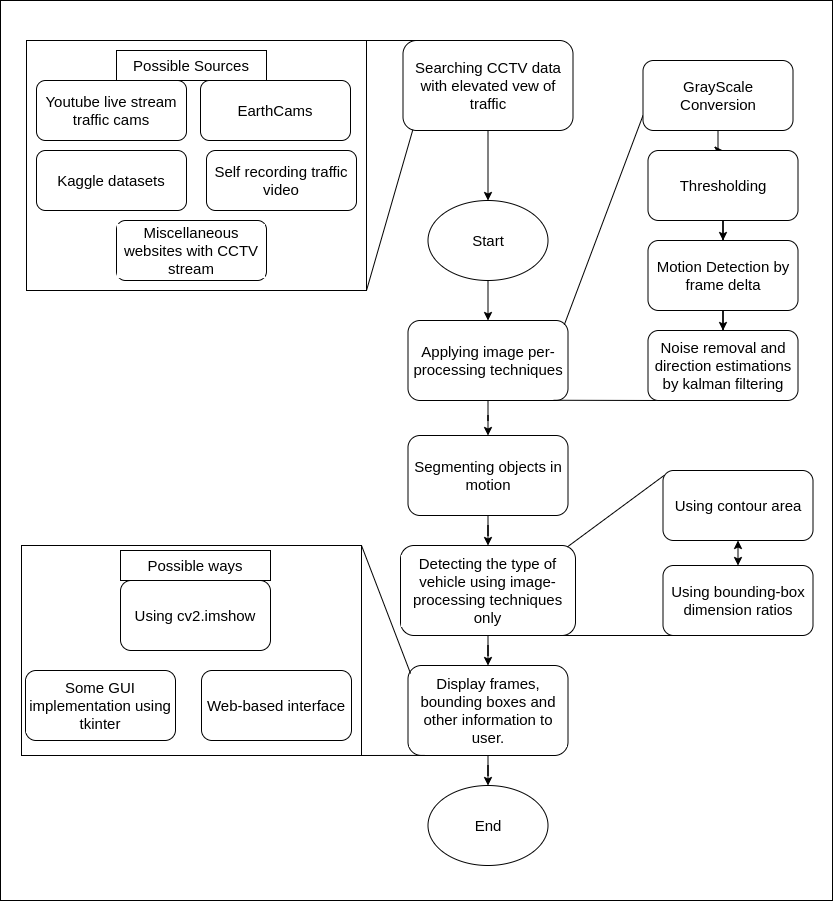

The diagram above was exported from draw.io. Its source (the exported page's mxGraphModel, read from the mxfile embedded in the PNG):
<mxGraphModel dx="1038" dy="589" grid="1" gridSize="10" guides="1" tooltips="1" connect="1" arrows="1" fold="1" page="1" pageScale="1" pageWidth="850" pageHeight="1100" math="0" shadow="0">
  <root>
    <mxCell id="0" />
    <mxCell id="1" parent="0" />
    <mxCell id="nvVzNt-graHObR63Vxwg-3" style="edgeStyle=orthogonalEdgeStyle;rounded=0;orthogonalLoop=1;jettySize=auto;html=1;entryX=0.5;entryY=0;entryDx=0;entryDy=0;fontSize=15;fontColor=default;strokeColor=default;labelBackgroundColor=default;" parent="1" source="nvVzNt-graHObR63Vxwg-4" target="nvVzNt-graHObR63Vxwg-28" edge="1">
      <mxGeometry relative="1" as="geometry" />
    </mxCell>
    <mxCell id="nvVzNt-graHObR63Vxwg-4" value="&lt;font style=&quot;font-size: 15px&quot;&gt;Searching CCTV data with elevated vew of traffic&lt;br&gt;&lt;/font&gt;" style="rounded=1;whiteSpace=wrap;html=1;fontColor=default;strokeColor=default;fillColor=default;labelBackgroundColor=default;" parent="1" vertex="1">
      <mxGeometry x="410.5" y="50" width="170" height="90" as="geometry" />
    </mxCell>
    <mxCell id="nvVzNt-graHObR63Vxwg-5" style="edgeStyle=orthogonalEdgeStyle;rounded=0;orthogonalLoop=1;jettySize=auto;html=1;entryX=0.5;entryY=0;entryDx=0;entryDy=0;fontSize=15;fontColor=default;strokeColor=default;labelBackgroundColor=default;" parent="1" source="nvVzNt-graHObR63Vxwg-6" target="nvVzNt-graHObR63Vxwg-8" edge="1">
      <mxGeometry relative="1" as="geometry" />
    </mxCell>
    <mxCell id="nvVzNt-graHObR63Vxwg-6" value="Applying image per-processing techniques" style="rounded=1;whiteSpace=wrap;html=1;fontSize=15;fontColor=default;strokeColor=default;fillColor=default;labelBackgroundColor=default;" parent="1" vertex="1">
      <mxGeometry x="415.5" y="330" width="160" height="80" as="geometry" />
    </mxCell>
    <mxCell id="nvVzNt-graHObR63Vxwg-7" style="edgeStyle=orthogonalEdgeStyle;rounded=0;orthogonalLoop=1;jettySize=auto;html=1;entryX=0.5;entryY=0;entryDx=0;entryDy=0;labelBackgroundColor=default;fontSize=15;fontColor=default;strokeColor=default;" parent="1" source="nvVzNt-graHObR63Vxwg-8" target="nvVzNt-graHObR63Vxwg-19" edge="1">
      <mxGeometry relative="1" as="geometry" />
    </mxCell>
    <mxCell id="nvVzNt-graHObR63Vxwg-8" value="Segmenting objects in motion" style="rounded=1;whiteSpace=wrap;html=1;fontSize=15;fontColor=default;strokeColor=default;fillColor=default;labelBackgroundColor=default;" parent="1" vertex="1">
      <mxGeometry x="415.5" y="445" width="160" height="80" as="geometry" />
    </mxCell>
    <mxCell id="nvVzNt-graHObR63Vxwg-9" value="" style="endArrow=none;html=1;rounded=0;fontSize=15;fontColor=default;exitX=0.977;exitY=0.053;exitDx=0;exitDy=0;strokeColor=default;labelBackgroundColor=default;exitPerimeter=0;" parent="1" source="nvVzNt-graHObR63Vxwg-6" edge="1">
      <mxGeometry width="50" height="50" relative="1" as="geometry">
        <mxPoint x="780.5" y="465" as="sourcePoint" />
        <mxPoint x="650.5" y="125" as="targetPoint" />
      </mxGeometry>
    </mxCell>
    <mxCell id="nvVzNt-graHObR63Vxwg-10" value="" style="endArrow=none;html=1;rounded=0;labelBackgroundColor=default;fontSize=15;fontColor=default;strokeColor=default;exitX=0.909;exitY=0.997;exitDx=0;exitDy=0;exitPerimeter=0;entryX=0.081;entryY=1;entryDx=0;entryDy=0;entryPerimeter=0;" parent="1" source="nvVzNt-graHObR63Vxwg-6" target="nvVzNt-graHObR63Vxwg-17" edge="1">
      <mxGeometry width="50" height="50" relative="1" as="geometry">
        <mxPoint x="640.5" y="405" as="sourcePoint" />
        <mxPoint x="600.5" y="535" as="targetPoint" />
      </mxGeometry>
    </mxCell>
    <mxCell id="nvVzNt-graHObR63Vxwg-11" style="edgeStyle=orthogonalEdgeStyle;rounded=0;orthogonalLoop=1;jettySize=auto;html=1;labelBackgroundColor=default;fontSize=15;fontColor=default;strokeColor=default;" parent="1" source="nvVzNt-graHObR63Vxwg-12" target="nvVzNt-graHObR63Vxwg-14" edge="1">
      <mxGeometry relative="1" as="geometry" />
    </mxCell>
    <mxCell id="nvVzNt-graHObR63Vxwg-12" value="GrayScale Conversion" style="rounded=1;whiteSpace=wrap;html=1;fontSize=15;fontColor=default;strokeColor=default;fillColor=default;labelBackgroundColor=default;" parent="1" vertex="1">
      <mxGeometry x="650.5" y="70" width="150" height="70" as="geometry" />
    </mxCell>
    <mxCell id="nvVzNt-graHObR63Vxwg-13" style="edgeStyle=orthogonalEdgeStyle;rounded=0;orthogonalLoop=1;jettySize=auto;html=1;entryX=0.5;entryY=0;entryDx=0;entryDy=0;labelBackgroundColor=default;fontSize=15;fontColor=default;strokeColor=default;" parent="1" source="nvVzNt-graHObR63Vxwg-14" target="nvVzNt-graHObR63Vxwg-16" edge="1">
      <mxGeometry relative="1" as="geometry" />
    </mxCell>
    <mxCell id="nvVzNt-graHObR63Vxwg-14" value="Thresholding" style="rounded=1;whiteSpace=wrap;html=1;fontSize=15;fontColor=default;strokeColor=default;fillColor=default;labelBackgroundColor=default;" parent="1" vertex="1">
      <mxGeometry x="655.5" y="160" width="150" height="70" as="geometry" />
    </mxCell>
    <mxCell id="nvVzNt-graHObR63Vxwg-15" style="edgeStyle=orthogonalEdgeStyle;rounded=0;orthogonalLoop=1;jettySize=auto;html=1;entryX=0.5;entryY=0;entryDx=0;entryDy=0;labelBackgroundColor=default;fontSize=15;fontColor=default;strokeColor=default;" parent="1" source="nvVzNt-graHObR63Vxwg-16" target="nvVzNt-graHObR63Vxwg-17" edge="1">
      <mxGeometry relative="1" as="geometry" />
    </mxCell>
    <mxCell id="nvVzNt-graHObR63Vxwg-16" value="&lt;div&gt;Motion Detection by frame delta&lt;/div&gt;" style="rounded=1;whiteSpace=wrap;html=1;fontSize=15;fontColor=default;strokeColor=default;fillColor=default;labelBackgroundColor=default;" parent="1" vertex="1">
      <mxGeometry x="655.5" y="250" width="150" height="70" as="geometry" />
    </mxCell>
    <mxCell id="nvVzNt-graHObR63Vxwg-17" value="Noise removal and direction estimations by kalman filtering" style="rounded=1;whiteSpace=wrap;html=1;fontSize=15;fontColor=default;strokeColor=default;fillColor=default;labelBackgroundColor=default;" parent="1" vertex="1">
      <mxGeometry x="655.5" y="340" width="150" height="70" as="geometry" />
    </mxCell>
    <mxCell id="nvVzNt-graHObR63Vxwg-18" style="edgeStyle=orthogonalEdgeStyle;rounded=0;orthogonalLoop=1;jettySize=auto;html=1;entryX=0.5;entryY=0;entryDx=0;entryDy=0;labelBackgroundColor=default;fontSize=15;fontColor=default;strokeColor=default;fillColor=default;" parent="1" source="nvVzNt-graHObR63Vxwg-19" target="nvVzNt-graHObR63Vxwg-26" edge="1">
      <mxGeometry relative="1" as="geometry" />
    </mxCell>
    <mxCell id="nvVzNt-graHObR63Vxwg-19" value="Detecting the type of vehicle using image-processing techniques only" style="rounded=1;whiteSpace=wrap;html=1;fontSize=15;fontColor=default;strokeColor=default;fillColor=default;labelBackgroundColor=default;" parent="1" vertex="1">
      <mxGeometry x="408" y="555" width="175" height="90" as="geometry" />
    </mxCell>
    <mxCell id="nvVzNt-graHObR63Vxwg-20" value="" style="endArrow=none;html=1;rounded=0;labelBackgroundColor=default;fontSize=15;fontColor=default;strokeColor=default;exitX=0.954;exitY=0.015;exitDx=0;exitDy=0;exitPerimeter=0;entryX=0.009;entryY=0.068;entryDx=0;entryDy=0;entryPerimeter=0;" parent="1" source="nvVzNt-graHObR63Vxwg-19" target="nvVzNt-graHObR63Vxwg-21" edge="1">
      <mxGeometry width="50" height="50" relative="1" as="geometry">
        <mxPoint x="600.5" y="585" as="sourcePoint" />
        <mxPoint x="670.5" y="465" as="targetPoint" />
      </mxGeometry>
    </mxCell>
    <mxCell id="nvVzNt-graHObR63Vxwg-21" value="Using contour area" style="rounded=1;whiteSpace=wrap;html=1;fontSize=15;fontColor=default;strokeColor=default;fillColor=default;labelBackgroundColor=default;" parent="1" vertex="1">
      <mxGeometry x="670.5" y="480" width="150" height="70" as="geometry" />
    </mxCell>
    <mxCell id="nvVzNt-graHObR63Vxwg-22" value="Using bounding-box dimension ratios" style="rounded=1;whiteSpace=wrap;html=1;fontSize=15;fontColor=default;strokeColor=default;fillColor=default;labelBackgroundColor=default;" parent="1" vertex="1">
      <mxGeometry x="670.5" y="575" width="150" height="70" as="geometry" />
    </mxCell>
    <mxCell id="nvVzNt-graHObR63Vxwg-23" value="" style="endArrow=classic;startArrow=classic;html=1;rounded=0;labelBackgroundColor=default;fontSize=15;fontColor=default;strokeColor=default;entryX=0.5;entryY=1;entryDx=0;entryDy=0;fillColor=default;" parent="1" source="nvVzNt-graHObR63Vxwg-22" target="nvVzNt-graHObR63Vxwg-21" edge="1">
      <mxGeometry width="50" height="50" relative="1" as="geometry">
        <mxPoint x="840.5" y="595" as="sourcePoint" />
        <mxPoint x="890.5" y="545" as="targetPoint" />
      </mxGeometry>
    </mxCell>
    <mxCell id="nvVzNt-graHObR63Vxwg-24" value="" style="endArrow=none;html=1;rounded=0;labelBackgroundColor=default;fontSize=15;fontColor=default;strokeColor=default;fillColor=default;" parent="1" edge="1">
      <mxGeometry width="50" height="50" relative="1" as="geometry">
        <mxPoint x="570.5" y="644.9999999999998" as="sourcePoint" />
        <mxPoint x="680.5" y="644.9999999999998" as="targetPoint" />
      </mxGeometry>
    </mxCell>
    <mxCell id="nvVzNt-graHObR63Vxwg-25" style="edgeStyle=orthogonalEdgeStyle;rounded=0;orthogonalLoop=1;jettySize=auto;html=1;entryX=0.5;entryY=0;entryDx=0;entryDy=0;labelBackgroundColor=default;fontSize=15;fontColor=default;strokeColor=default;fillColor=default;" parent="1" source="nvVzNt-graHObR63Vxwg-26" target="nvVzNt-graHObR63Vxwg-29" edge="1">
      <mxGeometry relative="1" as="geometry" />
    </mxCell>
    <mxCell id="nvVzNt-graHObR63Vxwg-26" value="Display frames, bounding boxes and other information to user." style="rounded=1;whiteSpace=wrap;html=1;fontSize=15;fontColor=default;strokeColor=default;fillColor=default;labelBackgroundColor=default;" parent="1" vertex="1">
      <mxGeometry x="415.5" y="675" width="160" height="90" as="geometry" />
    </mxCell>
    <mxCell id="nvVzNt-graHObR63Vxwg-27" style="edgeStyle=orthogonalEdgeStyle;rounded=0;orthogonalLoop=1;jettySize=auto;html=1;entryX=0.5;entryY=0;entryDx=0;entryDy=0;labelBackgroundColor=default;fontSize=15;fontColor=default;strokeColor=default;fillColor=default;" parent="1" source="nvVzNt-graHObR63Vxwg-28" target="nvVzNt-graHObR63Vxwg-6" edge="1">
      <mxGeometry relative="1" as="geometry" />
    </mxCell>
    <mxCell id="nvVzNt-graHObR63Vxwg-28" value="&lt;div&gt;Start&lt;/div&gt;" style="ellipse;whiteSpace=wrap;html=1;labelBackgroundColor=default;fontSize=15;fontColor=default;strokeColor=default;fillColor=default;" parent="1" vertex="1">
      <mxGeometry x="435.5" y="210" width="120" height="80" as="geometry" />
    </mxCell>
    <mxCell id="nvVzNt-graHObR63Vxwg-29" value="End" style="ellipse;whiteSpace=wrap;html=1;labelBackgroundColor=default;fontSize=15;fontColor=default;strokeColor=default;fillColor=default;" parent="1" vertex="1">
      <mxGeometry x="435.5" y="795" width="120" height="80" as="geometry" />
    </mxCell>
    <mxCell id="nvVzNt-graHObR63Vxwg-30" value="" style="endArrow=none;html=1;rounded=0;labelBackgroundColor=default;fontSize=15;fontColor=default;strokeColor=default;fillColor=default;entryX=0.016;entryY=0.089;entryDx=0;entryDy=0;entryPerimeter=0;exitX=1;exitY=0;exitDx=0;exitDy=0;" parent="1" source="nvVzNt-graHObR63Vxwg-34" target="nvVzNt-graHObR63Vxwg-26" edge="1">
      <mxGeometry width="50" height="50" relative="1" as="geometry">
        <mxPoint x="394" y="570" as="sourcePoint" />
        <mxPoint x="348" y="715" as="targetPoint" />
      </mxGeometry>
    </mxCell>
    <mxCell id="nvVzNt-graHObR63Vxwg-31" value="Using cv2.imshow" style="rounded=1;whiteSpace=wrap;html=1;fontSize=15;fontColor=default;strokeColor=default;fillColor=default;labelBackgroundColor=default;" parent="1" vertex="1">
      <mxGeometry x="128" y="590" width="150" height="70" as="geometry" />
    </mxCell>
    <mxCell id="nvVzNt-graHObR63Vxwg-32" value="Some GUI implementation using tkinter" style="rounded=1;whiteSpace=wrap;html=1;fontSize=15;fontColor=default;strokeColor=default;fillColor=default;labelBackgroundColor=default;" parent="1" vertex="1">
      <mxGeometry x="33" y="680" width="150" height="70" as="geometry" />
    </mxCell>
    <mxCell id="nvVzNt-graHObR63Vxwg-33" value="Web-based interface" style="rounded=1;whiteSpace=wrap;html=1;fontSize=15;fontColor=default;strokeColor=default;fillColor=default;labelBackgroundColor=default;" parent="1" vertex="1">
      <mxGeometry x="209" y="680" width="150" height="70" as="geometry" />
    </mxCell>
    <mxCell id="nvVzNt-graHObR63Vxwg-34" value="" style="rounded=0;whiteSpace=wrap;html=1;labelBackgroundColor=default;fontSize=15;fontColor=default;strokeColor=default;fillColor=none;" parent="1" vertex="1">
      <mxGeometry x="29" y="555" width="340" height="210" as="geometry" />
    </mxCell>
    <mxCell id="nvVzNt-graHObR63Vxwg-35" value="Possible ways" style="text;html=1;strokeColor=default;fillColor=default;align=center;verticalAlign=middle;whiteSpace=wrap;rounded=0;labelBackgroundColor=default;fontSize=15;fontColor=default;" parent="1" vertex="1">
      <mxGeometry x="128" y="560" width="150" height="30" as="geometry" />
    </mxCell>
    <mxCell id="nvVzNt-graHObR63Vxwg-36" value="" style="endArrow=none;html=1;rounded=0;labelBackgroundColor=default;fontSize=15;fontColor=default;strokeColor=default;fillColor=default;exitX=1;exitY=1;exitDx=0;exitDy=0;entryX=0.105;entryY=0.999;entryDx=0;entryDy=0;entryPerimeter=0;" parent="1" source="nvVzNt-graHObR63Vxwg-34" target="nvVzNt-graHObR63Vxwg-26" edge="1">
      <mxGeometry width="50" height="50" relative="1" as="geometry">
        <mxPoint x="374" y="880" as="sourcePoint" />
        <mxPoint x="424" y="765" as="targetPoint" />
      </mxGeometry>
    </mxCell>
    <mxCell id="nvVzNt-graHObR63Vxwg-37" value="Youtube live stream traffic cams" style="rounded=1;whiteSpace=wrap;html=1;fontSize=15;fontColor=default;strokeColor=default;fillColor=default;labelBackgroundColor=default;" parent="1" vertex="1">
      <mxGeometry x="44" y="90" width="150" height="60" as="geometry" />
    </mxCell>
    <mxCell id="nvVzNt-graHObR63Vxwg-38" value="Possible Sources" style="text;html=1;strokeColor=default;fillColor=none;align=center;verticalAlign=middle;whiteSpace=wrap;rounded=0;labelBackgroundColor=default;fontSize=15;fontColor=default;" parent="1" vertex="1">
      <mxGeometry x="124" y="60" width="150" height="30" as="geometry" />
    </mxCell>
    <mxCell id="nvVzNt-graHObR63Vxwg-39" value="Kaggle datasets" style="rounded=1;whiteSpace=wrap;html=1;fontSize=15;fontColor=default;strokeColor=default;fillColor=default;labelBackgroundColor=default;" parent="1" vertex="1">
      <mxGeometry x="44" y="160" width="150" height="60" as="geometry" />
    </mxCell>
    <mxCell id="nvVzNt-graHObR63Vxwg-40" value="EarthCams" style="rounded=1;whiteSpace=wrap;html=1;fontSize=15;fontColor=default;strokeColor=default;fillColor=default;labelBackgroundColor=default;" parent="1" vertex="1">
      <mxGeometry x="208" y="90" width="150" height="60" as="geometry" />
    </mxCell>
    <mxCell id="nvVzNt-graHObR63Vxwg-41" value="Miscellaneous websites with CCTV stream" style="rounded=1;whiteSpace=wrap;html=1;fontSize=15;fontColor=default;strokeColor=default;fillColor=default;labelBackgroundColor=default;" parent="1" vertex="1">
      <mxGeometry x="124" y="230" width="150" height="60" as="geometry" />
    </mxCell>
    <mxCell id="nvVzNt-graHObR63Vxwg-42" value="Self recording traffic video" style="rounded=1;whiteSpace=wrap;html=1;fontSize=15;fontColor=default;strokeColor=default;fillColor=default;labelBackgroundColor=default;" parent="1" vertex="1">
      <mxGeometry x="214" y="160" width="150" height="60" as="geometry" />
    </mxCell>
    <mxCell id="nvVzNt-graHObR63Vxwg-43" value="" style="rounded=0;whiteSpace=wrap;html=1;labelBackgroundColor=default;fontSize=15;fontColor=default;strokeColor=default;fillColor=none;" parent="1" vertex="1">
      <mxGeometry x="34" y="50" width="340" height="250" as="geometry" />
    </mxCell>
    <mxCell id="nvVzNt-graHObR63Vxwg-44" value="" style="endArrow=none;html=1;rounded=0;labelBackgroundColor=default;fontSize=15;fontColor=default;strokeColor=default;fillColor=default;entryX=0.058;entryY=0.991;entryDx=0;entryDy=0;entryPerimeter=0;exitX=1;exitY=1;exitDx=0;exitDy=0;" parent="1" source="nvVzNt-graHObR63Vxwg-43" target="nvVzNt-graHObR63Vxwg-4" edge="1">
      <mxGeometry width="50" height="50" relative="1" as="geometry">
        <mxPoint x="414" y="220" as="sourcePoint" />
        <mxPoint x="464" y="170" as="targetPoint" />
      </mxGeometry>
    </mxCell>
    <mxCell id="nvVzNt-graHObR63Vxwg-45" value="" style="endArrow=none;html=1;rounded=0;labelBackgroundColor=default;fontSize=15;fontColor=default;strokeColor=default;fillColor=default;entryX=0.087;entryY=0;entryDx=0;entryDy=0;entryPerimeter=0;exitX=0.999;exitY=0;exitDx=0;exitDy=0;exitPerimeter=0;" parent="1" source="nvVzNt-graHObR63Vxwg-43" target="nvVzNt-graHObR63Vxwg-4" edge="1">
      <mxGeometry width="50" height="50" relative="1" as="geometry">
        <mxPoint x="374" y="49" as="sourcePoint" />
        <mxPoint x="424" y="20" as="targetPoint" />
      </mxGeometry>
    </mxCell>
    <mxCell id="ZcicL1lSsNQNhGxNMDwb-2" value="" style="rounded=0;whiteSpace=wrap;html=1;fillColor=none;" vertex="1" parent="1">
      <mxGeometry x="8" y="10" width="832" height="900" as="geometry" />
    </mxCell>
  </root>
</mxGraphModel>